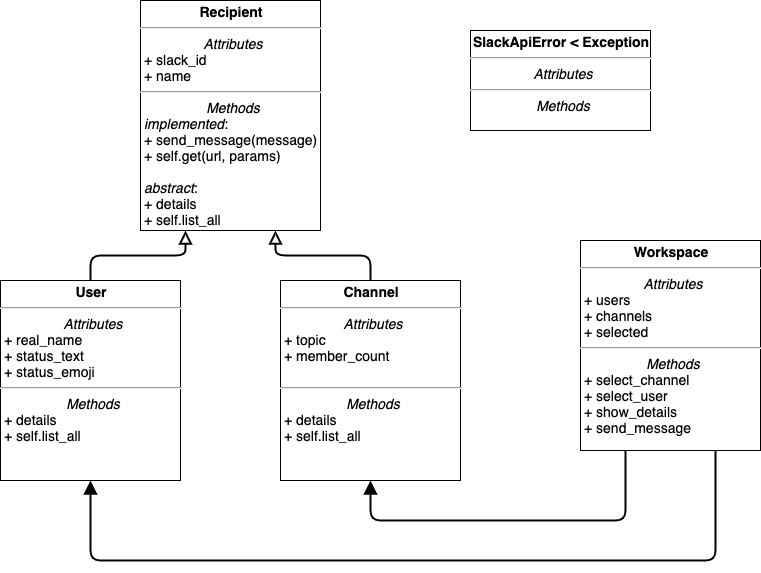

The diagram above was exported from draw.io. Its source (the exported page's mxGraphModel, read from the mxfile embedded in the PNG):
<mxGraphModel dx="946" dy="623" grid="1" gridSize="10" guides="1" tooltips="1" connect="1" arrows="1" fold="1" page="1" pageScale="1" pageWidth="1100" pageHeight="850" math="0" shadow="0">
  <root>
    <mxCell id="0" />
    <mxCell id="1" parent="0" />
    <mxCell id="guzhlyuh6K5aGtDDmwCE-5" value="&lt;p style=&quot;margin: 4px 0px 0px ; text-align: center ; font-size: 14px&quot;&gt;&lt;b style=&quot;font-size: 14px&quot;&gt;Recipient&lt;/b&gt;&lt;/p&gt;&lt;hr style=&quot;font-size: 14px&quot;&gt;&lt;p style=&quot;text-align: center ; margin: 0px 0px 0px 4px ; font-size: 14px&quot;&gt;&lt;i&gt;Attributes&lt;/i&gt;&lt;/p&gt;&lt;p style=&quot;margin: 0px 0px 0px 4px ; font-size: 14px&quot;&gt;+ slack_id&lt;/p&gt;&lt;p style=&quot;margin: 0px 0px 0px 4px ; font-size: 14px&quot;&gt;+ name&lt;/p&gt;&lt;hr style=&quot;font-size: 14px&quot;&gt;&lt;p style=&quot;text-align: center ; margin: 0px 0px 0px 4px ; font-size: 14px&quot;&gt;&lt;i&gt;Methods&lt;/i&gt;&lt;/p&gt;&lt;p style=&quot;margin: 0px 0px 0px 4px ; font-size: 14px&quot;&gt;&lt;i&gt;implemented&lt;/i&gt;:&lt;/p&gt;&lt;p style=&quot;margin: 0px 0px 0px 4px ; font-size: 14px&quot;&gt;&lt;span&gt;+ send_message(message)&lt;/span&gt;&lt;br&gt;&lt;/p&gt;&lt;p style=&quot;margin: 0px 0px 0px 4px ; font-size: 14px&quot;&gt;+ self.get(url, params)&lt;/p&gt;&lt;p style=&quot;margin: 0px 0px 0px 4px ; font-size: 14px&quot;&gt;&lt;br&gt;&lt;/p&gt;&lt;p style=&quot;margin: 0px 0px 0px 4px ; font-size: 14px&quot;&gt;&lt;i&gt;abstract&lt;/i&gt;:&lt;/p&gt;&lt;p style=&quot;margin: 0px 0px 0px 4px ; font-size: 14px&quot;&gt;+ details&lt;br&gt;&lt;/p&gt;&lt;p style=&quot;margin: 0px 0px 0px 4px ; font-size: 14px&quot;&gt;+ self.list_all&lt;/p&gt;" style="verticalAlign=top;align=left;overflow=fill;fontSize=14;fontFamily=Helvetica;html=1;" parent="1" vertex="1">
      <mxGeometry x="280" y="40" width="180" height="230" as="geometry" />
    </mxCell>
    <mxCell id="guzhlyuh6K5aGtDDmwCE-6" value="&lt;p style=&quot;margin: 4px 0px 0px ; text-align: center ; font-size: 14px&quot;&gt;&lt;b style=&quot;font-size: 14px&quot;&gt;SlackApiError &amp;lt; Exception&lt;/b&gt;&lt;/p&gt;&lt;hr style=&quot;font-size: 14px&quot;&gt;&lt;p style=&quot;text-align: center ; margin: 0px 0px 0px 4px ; font-size: 14px&quot;&gt;&lt;i&gt;Attributes&lt;/i&gt;&lt;/p&gt;&lt;hr style=&quot;text-align: center ; font-size: 14px&quot;&gt;&lt;p style=&quot;text-align: center ; margin: 0px 0px 0px 4px ; font-size: 14px&quot;&gt;&lt;i&gt;Methods&lt;/i&gt;&lt;/p&gt;" style="verticalAlign=top;align=left;overflow=fill;fontSize=14;fontFamily=Helvetica;html=1;" parent="1" vertex="1">
      <mxGeometry x="610" y="70" width="180" height="100" as="geometry" />
    </mxCell>
    <mxCell id="guzhlyuh6K5aGtDDmwCE-10" value="&lt;p style=&quot;margin: 4px 0px 0px ; text-align: center ; font-size: 14px&quot;&gt;&lt;b style=&quot;font-size: 14px&quot;&gt;User&lt;/b&gt;&lt;/p&gt;&lt;hr style=&quot;font-size: 14px&quot;&gt;&lt;p style=&quot;text-align: center ; margin: 0px 0px 0px 4px ; font-size: 14px&quot;&gt;&lt;i&gt;Attributes&lt;/i&gt;&lt;/p&gt;&lt;p style=&quot;margin: 0px 0px 0px 4px ; font-size: 14px&quot;&gt;+ real_name&lt;/p&gt;&lt;p style=&quot;margin: 0px 0px 0px 4px ; font-size: 14px&quot;&gt;+ status_text&lt;/p&gt;&lt;p style=&quot;margin: 0px 0px 0px 4px ; font-size: 14px&quot;&gt;+ status_emoji&lt;/p&gt;&lt;hr style=&quot;font-size: 14px&quot;&gt;&lt;p style=&quot;text-align: center ; margin: 0px 0px 0px 4px ; font-size: 14px&quot;&gt;&lt;i&gt;Methods&lt;/i&gt;&lt;/p&gt;&lt;p style=&quot;margin: 0px 0px 0px 4px ; font-size: 14px&quot;&gt;+ details&lt;/p&gt;&lt;p style=&quot;margin: 0px 0px 0px 4px ; font-size: 14px&quot;&gt;+ self.list_all&lt;/p&gt;" style="verticalAlign=top;align=left;overflow=fill;fontSize=14;fontFamily=Helvetica;html=1;" parent="1" vertex="1">
      <mxGeometry x="140" y="320" width="180" height="200" as="geometry" />
    </mxCell>
    <mxCell id="guzhlyuh6K5aGtDDmwCE-12" style="orthogonalLoop=1;jettySize=auto;html=1;entryX=0.75;entryY=1;entryDx=0;entryDy=0;fontSize=14;horizontal=1;endArrow=block;endFill=0;edgeStyle=orthogonalEdgeStyle;strokeWidth=2;rounded=1;endSize=9;" parent="1" source="guzhlyuh6K5aGtDDmwCE-11" target="guzhlyuh6K5aGtDDmwCE-5" edge="1">
      <mxGeometry relative="1" as="geometry" />
    </mxCell>
    <mxCell id="guzhlyuh6K5aGtDDmwCE-11" value="&lt;p style=&quot;margin: 4px 0px 0px ; text-align: center ; font-size: 14px&quot;&gt;&lt;b style=&quot;font-size: 14px&quot;&gt;Channel&lt;/b&gt;&lt;/p&gt;&lt;hr style=&quot;font-size: 14px&quot;&gt;&lt;p style=&quot;text-align: center ; margin: 0px 0px 0px 4px ; font-size: 14px&quot;&gt;&lt;i&gt;Attributes&lt;/i&gt;&lt;/p&gt;&lt;p style=&quot;margin: 0px 0px 0px 4px ; font-size: 14px&quot;&gt;+ topic&lt;/p&gt;&lt;p style=&quot;margin: 0px 0px 0px 4px ; font-size: 14px&quot;&gt;+ member_count&lt;/p&gt;&lt;p style=&quot;margin: 0px 0px 0px 4px ; font-size: 14px&quot;&gt;&lt;br&gt;&lt;/p&gt;&lt;hr style=&quot;font-size: 14px&quot;&gt;&lt;p style=&quot;text-align: center ; margin: 0px 0px 0px 4px ; font-size: 14px&quot;&gt;&lt;i&gt;Methods&lt;/i&gt;&lt;/p&gt;&lt;p style=&quot;margin: 0px 0px 0px 4px ; font-size: 14px&quot;&gt;+ details&lt;/p&gt;&lt;p style=&quot;margin: 0px 0px 0px 4px ; font-size: 14px&quot;&gt;+ self.list_all&lt;br&gt;&lt;/p&gt;" style="verticalAlign=top;align=left;overflow=fill;fontSize=14;fontFamily=Helvetica;html=1;" parent="1" vertex="1">
      <mxGeometry x="420" y="320" width="180" height="200" as="geometry" />
    </mxCell>
    <mxCell id="guzhlyuh6K5aGtDDmwCE-13" style="orthogonalLoop=1;jettySize=auto;html=1;fontSize=14;horizontal=1;endArrow=block;endFill=0;edgeStyle=orthogonalEdgeStyle;strokeWidth=2;rounded=1;endSize=9;exitX=0.5;exitY=0;exitDx=0;exitDy=0;entryX=0.25;entryY=1;entryDx=0;entryDy=0;" parent="1" source="guzhlyuh6K5aGtDDmwCE-10" target="guzhlyuh6K5aGtDDmwCE-5" edge="1">
      <mxGeometry relative="1" as="geometry">
        <mxPoint x="221" y="260" as="sourcePoint" />
        <mxPoint x="340" y="295" as="targetPoint" />
      </mxGeometry>
    </mxCell>
    <mxCell id="guzhlyuh6K5aGtDDmwCE-15" style="edgeStyle=orthogonalEdgeStyle;rounded=1;orthogonalLoop=1;jettySize=auto;html=1;exitX=0.25;exitY=1;exitDx=0;exitDy=0;entryX=0.5;entryY=1;entryDx=0;entryDy=0;endArrow=block;endFill=1;endSize=9;strokeColor=#000000;strokeWidth=2;fontSize=14;" parent="1" source="guzhlyuh6K5aGtDDmwCE-14" target="guzhlyuh6K5aGtDDmwCE-11" edge="1">
      <mxGeometry relative="1" as="geometry">
        <Array as="points">
          <mxPoint x="765" y="560" />
          <mxPoint x="510" y="560" />
        </Array>
      </mxGeometry>
    </mxCell>
    <mxCell id="guzhlyuh6K5aGtDDmwCE-16" style="edgeStyle=orthogonalEdgeStyle;rounded=1;orthogonalLoop=1;jettySize=auto;html=1;exitX=0.75;exitY=1;exitDx=0;exitDy=0;entryX=0.5;entryY=1;entryDx=0;entryDy=0;endArrow=block;endFill=1;endSize=9;strokeColor=#000000;strokeWidth=2;fontSize=14;" parent="1" source="guzhlyuh6K5aGtDDmwCE-14" target="guzhlyuh6K5aGtDDmwCE-10" edge="1">
      <mxGeometry relative="1" as="geometry">
        <Array as="points">
          <mxPoint x="855" y="600" />
          <mxPoint x="230" y="600" />
        </Array>
      </mxGeometry>
    </mxCell>
    <mxCell id="guzhlyuh6K5aGtDDmwCE-14" value="&lt;p style=&quot;margin: 4px 0px 0px ; text-align: center ; font-size: 14px&quot;&gt;&lt;b style=&quot;font-size: 14px&quot;&gt;Workspace&lt;/b&gt;&lt;/p&gt;&lt;hr style=&quot;font-size: 14px&quot;&gt;&lt;p style=&quot;text-align: center ; margin: 0px 0px 0px 4px ; font-size: 14px&quot;&gt;&lt;i&gt;Attributes&lt;/i&gt;&lt;/p&gt;&lt;p style=&quot;margin: 0px 0px 0px 4px ; font-size: 14px&quot;&gt;+ users&lt;/p&gt;&lt;p style=&quot;margin: 0px 0px 0px 4px ; font-size: 14px&quot;&gt;+ channels&lt;/p&gt;&lt;p style=&quot;margin: 0px 0px 0px 4px ; font-size: 14px&quot;&gt;+ selected&lt;/p&gt;&lt;hr style=&quot;font-size: 14px&quot;&gt;&lt;p style=&quot;text-align: center ; margin: 0px 0px 0px 4px ; font-size: 14px&quot;&gt;&lt;i&gt;Methods&lt;/i&gt;&lt;/p&gt;&lt;p style=&quot;margin: 0px 0px 0px 4px ; font-size: 14px&quot;&gt;+ select_channel&lt;/p&gt;&lt;p style=&quot;margin: 0px 0px 0px 4px ; font-size: 14px&quot;&gt;+ select_user&lt;br&gt;&lt;/p&gt;&lt;p style=&quot;margin: 0px 0px 0px 4px ; font-size: 14px&quot;&gt;+ show_details&lt;/p&gt;&lt;p style=&quot;margin: 0px 0px 0px 4px ; font-size: 14px&quot;&gt;+ send_message&lt;/p&gt;&lt;p style=&quot;margin: 0px 0px 0px 4px ; font-size: 14px&quot;&gt;&lt;br&gt;&lt;/p&gt;" style="verticalAlign=top;align=left;overflow=fill;fontSize=14;fontFamily=Helvetica;html=1;" parent="1" vertex="1">
      <mxGeometry x="720" y="280" width="180" height="210" as="geometry" />
    </mxCell>
  </root>
</mxGraphModel>